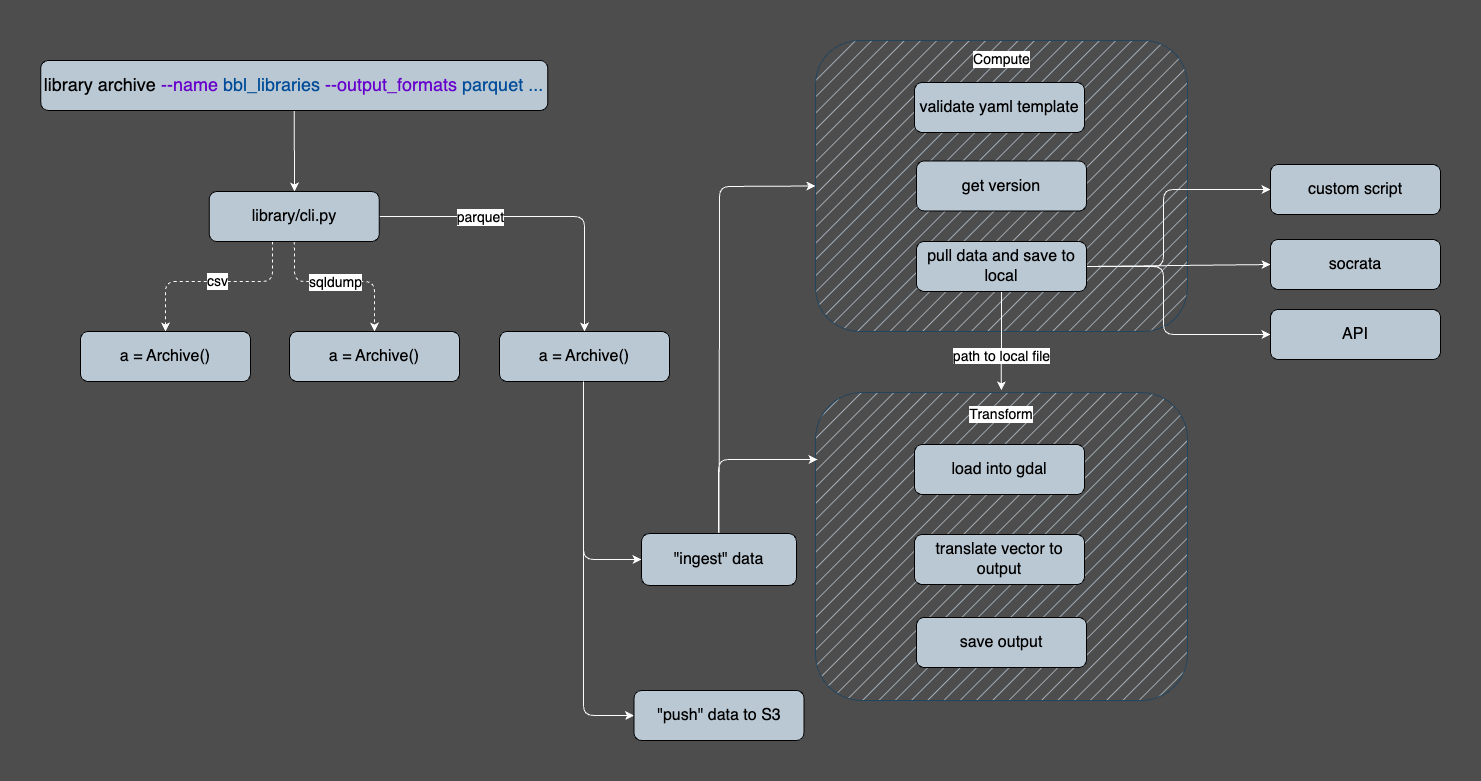

The diagram above was exported from draw.io. Its source (the exported page's mxGraphModel, read from the mxfile embedded in the PNG):
<mxGraphModel dx="1007" dy="503" grid="0" gridSize="10" guides="1" tooltips="1" connect="1" arrows="1" fold="1" page="1" pageScale="1" pageWidth="1600" pageHeight="900" background="#4D4D4D" math="0" shadow="0">
  <root>
    <mxCell id="0" />
    <mxCell id="1" parent="0" />
    <mxCell id="477" value="&lt;span style=&quot;font-size: 16px;&quot;&gt;&lt;br&gt;&lt;/span&gt;" style="shape=rect;html=1;rounded=1;whiteSpace=wrap;align=center;fillColor=#bac8d3;strokeColor=#23445d;fillStyle=hatch;" vertex="1" parent="1">
      <mxGeometry x="822" y="401" width="372" height="308" as="geometry" />
    </mxCell>
    <mxCell id="336" style="edgeStyle=none;html=1;entryX=0.5;entryY=0;entryDx=0;entryDy=0;strokeColor=#CCCCCC;startArrow=classic;startFill=1;" parent="1" edge="1">
      <mxGeometry relative="1" as="geometry">
        <mxPoint x="419" y="440" as="sourcePoint" />
      </mxGeometry>
    </mxCell>
    <mxCell id="339" style="edgeStyle=orthogonalEdgeStyle;shape=connector;rounded=1;html=1;entryX=0;entryY=0.5;entryDx=0;entryDy=0;labelBackgroundColor=default;strokeColor=#CCCCCC;fontFamily=Helvetica;fontSize=11;fontColor=default;startArrow=none;startFill=0;endArrow=classic;" parent="1" edge="1">
      <mxGeometry relative="1" as="geometry">
        <mxPoint x="519" y="360" as="sourcePoint" />
      </mxGeometry>
    </mxCell>
    <mxCell id="348" style="edgeStyle=orthogonalEdgeStyle;shape=connector;rounded=1;html=1;entryX=0.5;entryY=0;entryDx=0;entryDy=0;labelBackgroundColor=default;strokeColor=#CCCCCC;fontFamily=Helvetica;fontSize=11;fontColor=default;startArrow=classic;startFill=1;endArrow=classic;" parent="1" edge="1">
      <mxGeometry relative="1" as="geometry">
        <mxPoint x="1060" y="520" as="targetPoint" />
      </mxGeometry>
    </mxCell>
    <mxCell id="350" style="edgeStyle=orthogonalEdgeStyle;shape=connector;rounded=1;html=1;entryX=0;entryY=0.5;entryDx=0;entryDy=0;labelBackgroundColor=default;strokeColor=#CCCCCC;fontFamily=Helvetica;fontSize=11;fontColor=default;startArrow=none;startFill=0;endArrow=classic;" parent="1" edge="1">
      <mxGeometry relative="1" as="geometry">
        <mxPoint x="840" y="560" as="sourcePoint" />
      </mxGeometry>
    </mxCell>
    <mxCell id="358" style="edgeStyle=orthogonalEdgeStyle;shape=connector;rounded=1;html=1;entryX=0.5;entryY=1;entryDx=0;entryDy=0;labelBackgroundColor=default;strokeColor=#CCCCCC;fontFamily=Helvetica;fontSize=11;fontColor=default;startArrow=none;startFill=0;endArrow=classic;" parent="1" edge="1">
      <mxGeometry relative="1" as="geometry">
        <mxPoint x="740" y="640" as="targetPoint" />
      </mxGeometry>
    </mxCell>
    <mxCell id="443" style="edgeStyle=none;html=1;exitX=0.5;exitY=1;exitDx=0;exitDy=0;strokeColor=#fdfcfc;" edge="1" parent="1" source="441">
      <mxGeometry relative="1" as="geometry">
        <mxPoint x="301" y="200" as="targetPoint" />
      </mxGeometry>
    </mxCell>
    <mxCell id="441" value="&lt;font style=&quot;font-size: 18px;&quot;&gt;&lt;span style=&quot;caret-color: rgb(0, 0, 0);&quot;&gt;library archive&lt;span class=&quot;Apple-converted-space&quot;&gt;&amp;nbsp;&lt;/span&gt;&lt;/span&gt;&lt;font style=&quot;border-color: var(--border-color); font-size: 18px;&quot; color=&quot;#6600cc&quot;&gt;--name&lt;/font&gt;&lt;span style=&quot;caret-color: rgb(0, 0, 0);&quot;&gt;&amp;nbsp;&lt;/span&gt;&lt;font style=&quot;border-color: var(--border-color); font-size: 18px;&quot; color=&quot;#004c99&quot;&gt;bbl_libraries&lt;/font&gt;&lt;span style=&quot;caret-color: rgb(0, 0, 0);&quot;&gt;&amp;nbsp;&lt;/span&gt;&lt;font style=&quot;border-color: var(--border-color); font-size: 18px;&quot; color=&quot;#6600cc&quot;&gt;--output_formats&lt;/font&gt;&lt;span style=&quot;caret-color: rgb(0, 0, 0);&quot;&gt;&amp;nbsp;&lt;/span&gt;&lt;font style=&quot;border-color: var(--border-color); font-size: 18px;&quot; color=&quot;#004c99&quot;&gt;parquet ...&lt;/font&gt;&lt;/font&gt;&lt;span style=&quot;font-size: 16px;&quot;&gt;&lt;br&gt;&lt;/span&gt;" style="shape=rect;html=1;rounded=1;whiteSpace=wrap;align=center;fillColor=#BAC8D3;" vertex="1" parent="1">
      <mxGeometry x="47.25" y="69" width="507" height="50" as="geometry" />
    </mxCell>
    <mxCell id="451" style="edgeStyle=none;rounded=1;html=1;entryX=0.5;entryY=0;entryDx=0;entryDy=0;strokeColor=#fdfcfc;exitX=0.372;exitY=1;exitDx=0;exitDy=0;exitPerimeter=0;dashed=1;" edge="1" parent="1" source="444" target="449">
      <mxGeometry relative="1" as="geometry">
        <mxPoint x="163.01000000000022" y="340" as="targetPoint" />
        <Array as="points">
          <mxPoint x="279" y="290" />
          <mxPoint x="172" y="290" />
        </Array>
      </mxGeometry>
    </mxCell>
    <mxCell id="458" value="csv" style="edgeLabel;html=1;align=center;verticalAlign=middle;resizable=0;points=[];fontSize=14;fontColor=none;" vertex="1" connectable="0" parent="451">
      <mxGeometry x="0.0485" y="3" relative="1" as="geometry">
        <mxPoint x="8" y="-4" as="offset" />
      </mxGeometry>
    </mxCell>
    <mxCell id="452" style="edgeStyle=none;rounded=1;html=1;strokeColor=#fdfcfc;entryX=0.5;entryY=0;entryDx=0;entryDy=0;dashed=1;" edge="1" parent="1" source="444" target="448">
      <mxGeometry relative="1" as="geometry">
        <mxPoint x="396" y="290" as="targetPoint" />
        <Array as="points">
          <mxPoint x="301" y="290" />
          <mxPoint x="381" y="290" />
        </Array>
      </mxGeometry>
    </mxCell>
    <mxCell id="459" value="sqldump" style="edgeLabel;html=1;align=center;verticalAlign=middle;resizable=0;points=[];fontSize=14;fontColor=none;" vertex="1" connectable="0" parent="452">
      <mxGeometry x="-0.0588" relative="1" as="geometry">
        <mxPoint as="offset" />
      </mxGeometry>
    </mxCell>
    <mxCell id="455" style="edgeStyle=none;rounded=1;html=1;exitX=1;exitY=0.5;exitDx=0;exitDy=0;entryX=0.5;entryY=0;entryDx=0;entryDy=0;strokeColor=#fdfcfc;fontSize=14;fontColor=none;" edge="1" parent="1" source="444" target="445">
      <mxGeometry relative="1" as="geometry">
        <Array as="points">
          <mxPoint x="591" y="225" />
        </Array>
      </mxGeometry>
    </mxCell>
    <mxCell id="457" value="parquet" style="edgeLabel;html=1;align=center;verticalAlign=middle;resizable=0;points=[];fontSize=14;fontColor=none;" vertex="1" connectable="0" parent="455">
      <mxGeometry x="-0.1775" relative="1" as="geometry">
        <mxPoint x="-32" as="offset" />
      </mxGeometry>
    </mxCell>
    <mxCell id="444" value="&lt;span style=&quot;font-size: 16px;&quot;&gt;library/cli.py&lt;br&gt;&lt;/span&gt;" style="shape=rect;html=1;rounded=1;whiteSpace=wrap;align=center;fillColor=#BAC8D3;" vertex="1" parent="1">
      <mxGeometry x="215.75" y="200" width="170" height="50" as="geometry" />
    </mxCell>
    <mxCell id="461" style="edgeStyle=none;rounded=1;html=1;entryX=0;entryY=0.5;entryDx=0;entryDy=0;strokeColor=#fdfcfc;fontSize=14;fontColor=none;" edge="1" parent="1" target="460">
      <mxGeometry relative="1" as="geometry">
        <mxPoint x="590" y="390" as="sourcePoint" />
        <Array as="points">
          <mxPoint x="590" y="430" />
          <mxPoint x="590" y="568" />
        </Array>
      </mxGeometry>
    </mxCell>
    <mxCell id="445" value="&lt;span style=&quot;font-size: 16px;&quot;&gt;a = Archive()&lt;br&gt;&lt;/span&gt;" style="shape=rect;html=1;rounded=1;whiteSpace=wrap;align=center;fillColor=#BAC8D3;" vertex="1" parent="1">
      <mxGeometry x="506" y="340" width="170" height="50" as="geometry" />
    </mxCell>
    <mxCell id="447" value="&lt;span style=&quot;font-size: 16px;&quot;&gt;&quot;push&quot; data to S3&lt;br&gt;&lt;/span&gt;" style="shape=rect;html=1;rounded=1;whiteSpace=wrap;align=center;fillColor=#BAC8D3;" vertex="1" parent="1">
      <mxGeometry x="640.5" y="699" width="170" height="50" as="geometry" />
    </mxCell>
    <mxCell id="448" value="&lt;span style=&quot;font-size: 16px;&quot;&gt;a = Archive()&lt;br&gt;&lt;/span&gt;" style="shape=rect;html=1;rounded=1;whiteSpace=wrap;align=center;fillColor=#BAC8D3;" vertex="1" parent="1">
      <mxGeometry x="296" y="340" width="170" height="50" as="geometry" />
    </mxCell>
    <mxCell id="449" value="&lt;span style=&quot;font-size: 16px;&quot;&gt;a = Archive()&lt;br&gt;&lt;/span&gt;" style="shape=rect;html=1;rounded=1;whiteSpace=wrap;align=center;fillColor=#BAC8D3;" vertex="1" parent="1">
      <mxGeometry x="87" y="340" width="170" height="50" as="geometry" />
    </mxCell>
    <mxCell id="465" style="edgeStyle=none;rounded=1;html=1;exitX=0.5;exitY=0;exitDx=0;exitDy=0;entryX=0;entryY=0.5;entryDx=0;entryDy=0;strokeColor=#fdfcfc;fontSize=14;fontColor=none;" edge="1" parent="1" source="460" target="470">
      <mxGeometry relative="1" as="geometry">
        <mxPoint x="662" y="221" as="targetPoint" />
        <Array as="points">
          <mxPoint x="726" y="296" />
          <mxPoint x="726" y="195" />
        </Array>
      </mxGeometry>
    </mxCell>
    <mxCell id="460" value="&lt;span style=&quot;font-size: 16px;&quot;&gt;&quot;ingest&quot; data&lt;br&gt;&lt;/span&gt;" style="shape=rect;html=1;rounded=1;whiteSpace=wrap;align=center;fillColor=#BAC8D3;" vertex="1" parent="1">
      <mxGeometry x="648" y="542" width="155" height="52" as="geometry" />
    </mxCell>
    <mxCell id="462" value="" style="edgeStyle=none;orthogonalLoop=1;jettySize=auto;html=1;rounded=1;strokeColor=#fdfcfc;fontSize=14;fontColor=none;entryX=0;entryY=0.5;entryDx=0;entryDy=0;" edge="1" parent="1" target="447">
      <mxGeometry width="100" relative="1" as="geometry">
        <mxPoint x="590" y="390" as="sourcePoint" />
        <mxPoint x="602" y="564" as="targetPoint" />
        <Array as="points">
          <mxPoint x="590" y="724" />
        </Array>
      </mxGeometry>
    </mxCell>
    <mxCell id="464" value="&lt;span style=&quot;font-size: 16px;&quot;&gt;translate vector to output&lt;br&gt;&lt;/span&gt;" style="shape=rect;html=1;rounded=1;whiteSpace=wrap;align=center;fillColor=#BAC8D3;" vertex="1" parent="1">
      <mxGeometry x="921" y="543" width="170" height="50" as="geometry" />
    </mxCell>
    <mxCell id="466" value="" style="endArrow=classic;html=1;rounded=1;strokeColor=#fdfcfc;fontSize=14;fontColor=none;" edge="1" parent="1">
      <mxGeometry width="50" height="50" relative="1" as="geometry">
        <mxPoint x="725" y="541" as="sourcePoint" />
        <mxPoint x="824" y="468" as="targetPoint" />
        <Array as="points">
          <mxPoint x="725" y="468" />
        </Array>
      </mxGeometry>
    </mxCell>
    <mxCell id="470" value="&lt;span style=&quot;font-size: 16px;&quot;&gt;&lt;br&gt;&lt;/span&gt;" style="shape=rect;html=1;rounded=1;whiteSpace=wrap;align=center;fillColor=#bac8d3;strokeColor=#23445d;fillStyle=hatch;" vertex="1" parent="1">
      <mxGeometry x="822" y="49" width="372" height="291" as="geometry" />
    </mxCell>
    <mxCell id="467" value="&lt;span style=&quot;font-size: 16px;&quot;&gt;validate yaml template&lt;br&gt;&lt;/span&gt;" style="shape=rect;html=1;rounded=1;whiteSpace=wrap;align=center;fillColor=#BAC8D3;" vertex="1" parent="1">
      <mxGeometry x="921" y="91" width="170" height="50" as="geometry" />
    </mxCell>
    <mxCell id="469" value="&lt;span style=&quot;font-size: 16px;&quot;&gt;load into gdal&lt;br&gt;&lt;/span&gt;" style="shape=rect;html=1;rounded=1;whiteSpace=wrap;align=center;fillColor=#BAC8D3;" vertex="1" parent="1">
      <mxGeometry x="921" y="453" width="170" height="50" as="geometry" />
    </mxCell>
    <mxCell id="473" value="Compute" style="text;html=1;strokeColor=none;fillColor=none;align=center;verticalAlign=middle;whiteSpace=wrap;rounded=0;labelBackgroundColor=default;fillStyle=hatch;fontSize=14;fontColor=none;glass=0;" vertex="1" parent="1">
      <mxGeometry x="932.5" y="49" width="151" height="38" as="geometry" />
    </mxCell>
    <mxCell id="474" value="&lt;span style=&quot;font-size: 16px;&quot;&gt;get version&lt;br&gt;&lt;/span&gt;" style="shape=rect;html=1;rounded=1;whiteSpace=wrap;align=center;fillColor=#BAC8D3;" vertex="1" parent="1">
      <mxGeometry x="923" y="169.5" width="170" height="50" as="geometry" />
    </mxCell>
    <mxCell id="480" style="edgeStyle=none;rounded=1;html=1;exitX=0.5;exitY=1;exitDx=0;exitDy=0;strokeColor=#fdfcfc;fontSize=14;fontColor=none;" edge="1" parent="1" source="475">
      <mxGeometry relative="1" as="geometry">
        <mxPoint x="1007.8235294117649" y="398.82352941176464" as="targetPoint" />
      </mxGeometry>
    </mxCell>
    <mxCell id="487" style="edgeStyle=none;rounded=1;html=1;exitX=1;exitY=0.5;exitDx=0;exitDy=0;entryX=0;entryY=0.5;entryDx=0;entryDy=0;strokeColor=#fdfcfc;fontSize=18;fontColor=none;" edge="1" parent="1" source="475" target="484">
      <mxGeometry relative="1" as="geometry">
        <Array as="points">
          <mxPoint x="1170" y="275" />
          <mxPoint x="1170" y="198" />
        </Array>
      </mxGeometry>
    </mxCell>
    <mxCell id="488" style="edgeStyle=none;rounded=1;html=1;entryX=0;entryY=0.5;entryDx=0;entryDy=0;strokeColor=#fdfcfc;fontSize=18;fontColor=none;exitX=1;exitY=0.5;exitDx=0;exitDy=0;" edge="1" parent="1" source="475" target="485">
      <mxGeometry relative="1" as="geometry">
        <mxPoint x="1096" y="277" as="sourcePoint" />
      </mxGeometry>
    </mxCell>
    <mxCell id="489" style="edgeStyle=none;rounded=1;html=1;exitX=1;exitY=0.5;exitDx=0;exitDy=0;entryX=0;entryY=0.5;entryDx=0;entryDy=0;strokeColor=#fdfcfc;fontSize=18;fontColor=none;" edge="1" parent="1" source="475" target="486">
      <mxGeometry relative="1" as="geometry">
        <Array as="points">
          <mxPoint x="1170" y="275" />
          <mxPoint x="1170" y="343" />
        </Array>
      </mxGeometry>
    </mxCell>
    <mxCell id="475" value="&lt;span style=&quot;font-size: 16px;&quot;&gt;pull data and save to local&lt;br&gt;&lt;/span&gt;" style="shape=rect;html=1;rounded=1;whiteSpace=wrap;align=center;fillColor=#BAC8D3;" vertex="1" parent="1">
      <mxGeometry x="923" y="250" width="170" height="50" as="geometry" />
    </mxCell>
    <mxCell id="478" value="Transform" style="text;html=1;strokeColor=none;fillColor=none;align=center;verticalAlign=middle;whiteSpace=wrap;rounded=0;glass=0;labelBackgroundColor=default;fillStyle=hatch;fontSize=14;fontColor=none;" vertex="1" parent="1">
      <mxGeometry x="978" y="408" width="60" height="30" as="geometry" />
    </mxCell>
    <mxCell id="481" value="&lt;span style=&quot;background-color: rgb(255, 255, 255);&quot;&gt;path to local file&lt;/span&gt;" style="text;html=1;align=center;verticalAlign=middle;resizable=0;points=[];autosize=1;strokeColor=none;fillColor=none;fontSize=14;fontColor=none;" vertex="1" parent="1">
      <mxGeometry x="950.5" y="350.5" width="115" height="29" as="geometry" />
    </mxCell>
    <mxCell id="483" value="&lt;span style=&quot;font-size: 16px;&quot;&gt;save output&lt;br&gt;&lt;/span&gt;" style="shape=rect;html=1;rounded=1;whiteSpace=wrap;align=center;fillColor=#BAC8D3;" vertex="1" parent="1">
      <mxGeometry x="923" y="626" width="170" height="50" as="geometry" />
    </mxCell>
    <mxCell id="484" value="&lt;span style=&quot;font-size: 16px;&quot;&gt;custom script&lt;br&gt;&lt;/span&gt;" style="shape=rect;html=1;rounded=1;whiteSpace=wrap;align=center;fillColor=#BAC8D3;" vertex="1" parent="1">
      <mxGeometry x="1277" y="173" width="170" height="50" as="geometry" />
    </mxCell>
    <mxCell id="485" value="&lt;span style=&quot;font-size: 16px;&quot;&gt;socrata&lt;br&gt;&lt;/span&gt;" style="shape=rect;html=1;rounded=1;whiteSpace=wrap;align=center;fillColor=#BAC8D3;" vertex="1" parent="1">
      <mxGeometry x="1277" y="248" width="170" height="50" as="geometry" />
    </mxCell>
    <mxCell id="486" value="&lt;span style=&quot;font-size: 16px;&quot;&gt;API&lt;br&gt;&lt;/span&gt;" style="shape=rect;html=1;rounded=1;whiteSpace=wrap;align=center;fillColor=#BAC8D3;" vertex="1" parent="1">
      <mxGeometry x="1277" y="318" width="170" height="50" as="geometry" />
    </mxCell>
  </root>
</mxGraphModel>